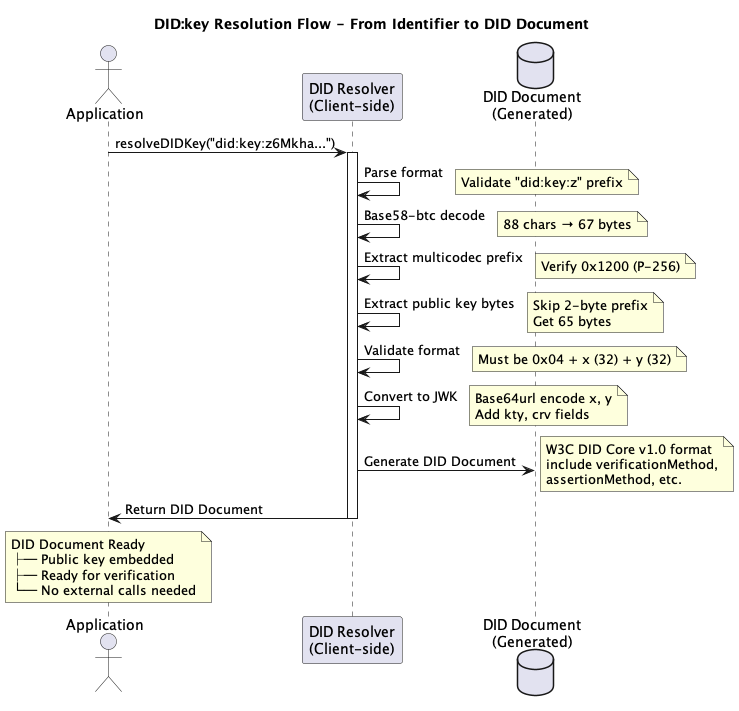

The diagram above was rendered by PlantUML. Its source (embedded in the PNG):
@startuml did-resolution-flow
title DID:key Resolution Flow - From Identifier to DID Document

actor "Application" as app
participant "DID Resolver\n(Client-side)" as resolver
database "DID Document\n(Generated)" as output

app -> resolver: resolveDIDKey("did:key:z6Mkha...")
activate resolver

resolver -> resolver: Parse format
note right: Validate "did:key:z" prefix

resolver -> resolver: Base58-btc decode
note right: 88 chars → 67 bytes

resolver -> resolver: Extract multicodec prefix
note right: Verify 0x1200 (P-256)

resolver -> resolver: Extract public key bytes
note right: Skip 2-byte prefix\nGet 65 bytes

resolver -> resolver: Validate format
note right: Must be 0x04 + x (32) + y (32)

resolver -> resolver: Convert to JWK
note right: Base64url encode x, y\nAdd kty, crv fields

resolver -> output: Generate DID Document
note right: W3C DID Core v1.0 format\ninclude verificationMethod,\nassertionMethod, etc.

app <- resolver: Return DID Document
deactivate resolver

note over app
    DID Document Ready
    ├─ Public key embedded
    ├─ Ready for verification
    └─ No external calls needed
end note

@enduml